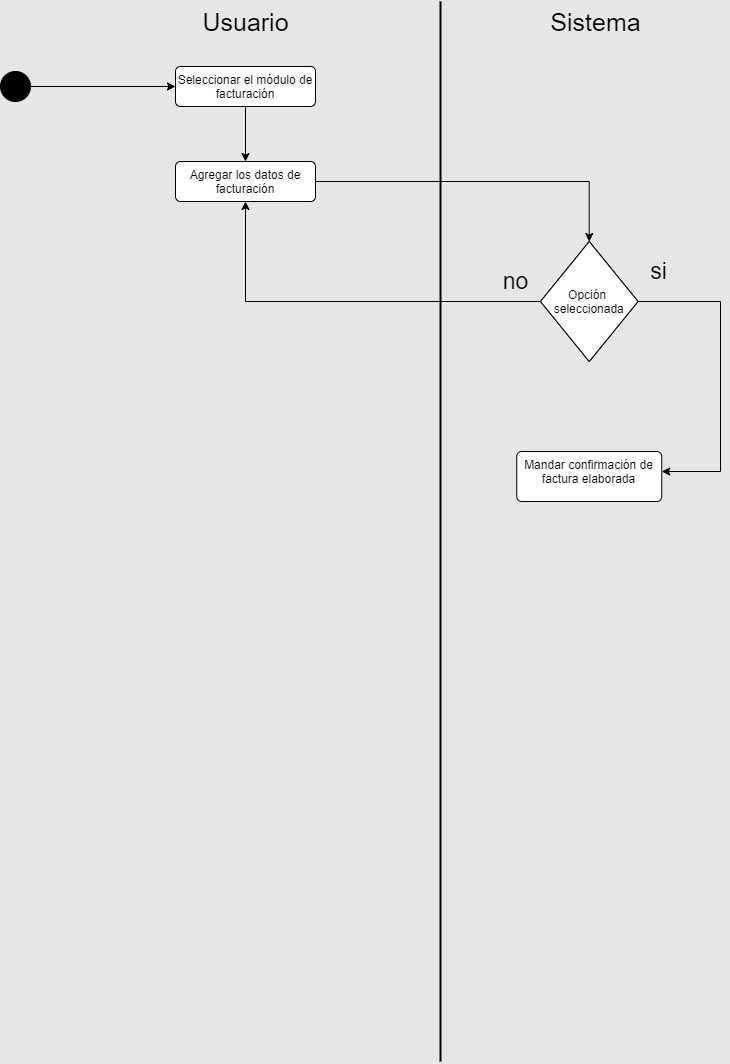

The diagram above was exported from draw.io. Its source (the exported page's mxGraphModel, read from the mxfile embedded in the PNG):
<mxGraphModel dx="1441" dy="819" grid="1" gridSize="10" guides="1" tooltips="1" connect="1" arrows="1" fold="1" page="1" pageScale="1" pageWidth="827" pageHeight="1169" background="#E6E6E6" math="0" shadow="0">
  <root>
    <mxCell id="0" />
    <mxCell id="1" parent="0" />
    <mxCell id="Jyn2xzn2JCzpk025ATzo-1" style="edgeStyle=orthogonalEdgeStyle;rounded=0;orthogonalLoop=1;jettySize=auto;html=1;" parent="1" source="Jyn2xzn2JCzpk025ATzo-2" target="Jyn2xzn2JCzpk025ATzo-8" edge="1">
      <mxGeometry relative="1" as="geometry" />
    </mxCell>
    <mxCell id="Jyn2xzn2JCzpk025ATzo-2" value="" style="ellipse;fillColor=strokeColor;html=1;" parent="1" vertex="1">
      <mxGeometry x="90" y="100" width="30" height="30" as="geometry" />
    </mxCell>
    <mxCell id="Jyn2xzn2JCzpk025ATzo-3" value="Sistema" style="text;html=1;align=center;verticalAlign=middle;resizable=0;points=[];autosize=1;strokeColor=none;fillColor=none;fontSize=25;" parent="1" vertex="1">
      <mxGeometry x="630" y="30" width="110" height="40" as="geometry" />
    </mxCell>
    <mxCell id="Jyn2xzn2JCzpk025ATzo-4" value="Usuario" style="text;html=1;align=center;verticalAlign=middle;resizable=0;points=[];autosize=1;strokeColor=none;fillColor=none;fontSize=25;" parent="1" vertex="1">
      <mxGeometry x="280" y="30" width="110" height="40" as="geometry" />
    </mxCell>
    <mxCell id="Jyn2xzn2JCzpk025ATzo-5" value="" style="endArrow=none;html=1;rounded=0;strokeWidth=2;" parent="1" edge="1">
      <mxGeometry width="50" height="50" relative="1" as="geometry">
        <mxPoint x="530" y="1090" as="sourcePoint" />
        <mxPoint x="530" y="30" as="targetPoint" />
      </mxGeometry>
    </mxCell>
    <mxCell id="Jyn2xzn2JCzpk025ATzo-7" style="edgeStyle=orthogonalEdgeStyle;rounded=0;orthogonalLoop=1;jettySize=auto;html=1;" parent="1" source="Jyn2xzn2JCzpk025ATzo-8" target="Jyn2xzn2JCzpk025ATzo-21" edge="1">
      <mxGeometry relative="1" as="geometry" />
    </mxCell>
    <mxCell id="Jyn2xzn2JCzpk025ATzo-8" value="Seleccionar el módulo de facturación" style="html=1;align=center;verticalAlign=top;rounded=1;absoluteArcSize=1;arcSize=10;dashed=0;whiteSpace=wrap;" parent="1" vertex="1">
      <mxGeometry x="265" y="95" width="140" height="40" as="geometry" />
    </mxCell>
    <mxCell id="Jyn2xzn2JCzpk025ATzo-20" style="edgeStyle=orthogonalEdgeStyle;rounded=0;orthogonalLoop=1;jettySize=auto;html=1;" parent="1" source="Jyn2xzn2JCzpk025ATzo-21" target="Jyn2xzn2JCzpk025ATzo-39" edge="1">
      <mxGeometry relative="1" as="geometry">
        <mxPoint x="678.8" y="260.06153846153836" as="targetPoint" />
      </mxGeometry>
    </mxCell>
    <mxCell id="Jyn2xzn2JCzpk025ATzo-21" value="Agregar los datos de facturación" style="html=1;align=center;verticalAlign=top;rounded=1;absoluteArcSize=1;arcSize=10;dashed=0;whiteSpace=wrap;" parent="1" vertex="1">
      <mxGeometry x="265" y="190" width="140" height="40" as="geometry" />
    </mxCell>
    <mxCell id="Jyn2xzn2JCzpk025ATzo-34" value="Mandar confirmación de factura elaborada" style="html=1;align=center;verticalAlign=top;rounded=1;absoluteArcSize=1;arcSize=10;dashed=0;whiteSpace=wrap;" parent="1" vertex="1">
      <mxGeometry x="606.25" y="480" width="145" height="50" as="geometry" />
    </mxCell>
    <mxCell id="Jyn2xzn2JCzpk025ATzo-36" value="Opción &#10;seleccionada" style="rhombus;" parent="1" vertex="1">
      <mxGeometry x="630" y="270" width="97.5" height="120" as="geometry" />
    </mxCell>
    <mxCell id="Jyn2xzn2JCzpk025ATzo-42" style="edgeStyle=orthogonalEdgeStyle;rounded=0;orthogonalLoop=1;jettySize=auto;html=1;" parent="1" source="Jyn2xzn2JCzpk025ATzo-39" target="Jyn2xzn2JCzpk025ATzo-21" edge="1">
      <mxGeometry relative="1" as="geometry" />
    </mxCell>
    <mxCell id="Jyn2xzn2JCzpk025ATzo-43" style="edgeStyle=orthogonalEdgeStyle;rounded=0;orthogonalLoop=1;jettySize=auto;html=1;" parent="1" source="Jyn2xzn2JCzpk025ATzo-39" target="Jyn2xzn2JCzpk025ATzo-34" edge="1">
      <mxGeometry relative="1" as="geometry">
        <Array as="points">
          <mxPoint x="810" y="330" />
          <mxPoint x="810" y="500" />
        </Array>
      </mxGeometry>
    </mxCell>
    <mxCell id="Jyn2xzn2JCzpk025ATzo-39" value="Opción &#10;seleccionada" style="rhombus;" parent="1" vertex="1">
      <mxGeometry x="630" y="270" width="97.5" height="120" as="geometry" />
    </mxCell>
    <mxCell id="Jyn2xzn2JCzpk025ATzo-40" value="si" style="text;html=1;align=center;verticalAlign=middle;resizable=0;points=[];autosize=1;strokeColor=none;fillColor=none;fontSize=23;" parent="1" vertex="1">
      <mxGeometry x="727.5" y="280" width="40" height="40" as="geometry" />
    </mxCell>
    <mxCell id="Jyn2xzn2JCzpk025ATzo-41" value="no" style="text;html=1;align=center;verticalAlign=middle;resizable=0;points=[];autosize=1;strokeColor=none;fillColor=none;fontSize=23;" parent="1" vertex="1">
      <mxGeometry x="580" y="290" width="50" height="40" as="geometry" />
    </mxCell>
  </root>
</mxGraphModel>